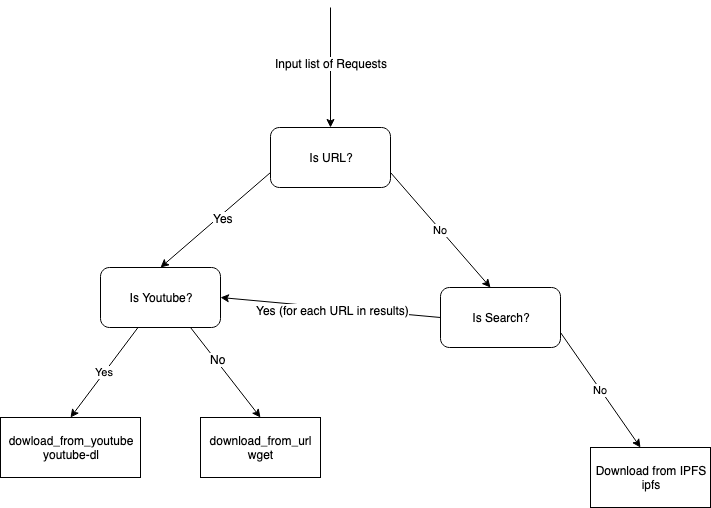

The diagram above was exported from draw.io. Its source (the exported page's mxGraphModel, read from the mxfile embedded in the PNG):
<mxGraphModel dx="884" dy="726" grid="1" gridSize="10" guides="1" tooltips="1" connect="1" arrows="1" fold="1" page="1" pageScale="1" pageWidth="850" pageHeight="1100" math="0" shadow="0">
  <root>
    <mxCell id="0" />
    <mxCell id="1" parent="0" />
    <mxCell id="2" value="" style="endArrow=classic;html=1;" edge="1" parent="1">
      <mxGeometry width="50" height="50" relative="1" as="geometry">
        <mxPoint x="330" y="320" as="sourcePoint" />
        <mxPoint x="330" y="440" as="targetPoint" />
      </mxGeometry>
    </mxCell>
    <mxCell id="3" value="&lt;div&gt;Input list of Requests&lt;/div&gt;" style="text;html=1;resizable=0;points=[];align=center;verticalAlign=middle;labelBackgroundColor=#ffffff;" vertex="1" connectable="0" parent="2">
      <mxGeometry x="-0.0769" relative="1" as="geometry">
        <mxPoint as="offset" />
      </mxGeometry>
    </mxCell>
    <mxCell id="4" value="Is URL?" style="rounded=1;whiteSpace=wrap;html=1;" vertex="1" parent="1">
      <mxGeometry x="270" y="440" width="120" height="60" as="geometry" />
    </mxCell>
    <mxCell id="5" value="" style="endArrow=classic;html=1;exitX=0;exitY=0.75;exitDx=0;exitDy=0;" edge="1" source="4" parent="1">
      <mxGeometry width="50" height="50" relative="1" as="geometry">
        <mxPoint x="260" y="550" as="sourcePoint" />
        <mxPoint x="160" y="580" as="targetPoint" />
      </mxGeometry>
    </mxCell>
    <mxCell id="6" value="&lt;div&gt;Yes&lt;/div&gt;" style="text;html=1;resizable=0;points=[];align=center;verticalAlign=middle;labelBackgroundColor=#ffffff;" vertex="1" connectable="0" parent="5">
      <mxGeometry x="-0.0954" y="3" relative="1" as="geometry">
        <mxPoint as="offset" />
      </mxGeometry>
    </mxCell>
    <mxCell id="7" value="Is Youtube?" style="rounded=1;whiteSpace=wrap;html=1;" vertex="1" parent="1">
      <mxGeometry x="100" y="580" width="120" height="60" as="geometry" />
    </mxCell>
    <mxCell id="8" value="&lt;div&gt;Yes&lt;/div&gt;" style="endArrow=classic;html=1;entryX=0.5;entryY=0;entryDx=0;entryDy=0;" edge="1" source="7" target="9" parent="1">
      <mxGeometry width="50" height="50" relative="1" as="geometry">
        <mxPoint x="100" y="710" as="sourcePoint" />
        <mxPoint x="240" y="740" as="targetPoint" />
        <Array as="points" />
      </mxGeometry>
    </mxCell>
    <mxCell id="9" value="&lt;div&gt;dowload_from_youtube&lt;/div&gt;&lt;div&gt;youtube-dl&lt;br&gt;&lt;/div&gt;" style="rounded=0;whiteSpace=wrap;html=1;" vertex="1" parent="1">
      <mxGeometry y="730" width="140" height="60" as="geometry" />
    </mxCell>
    <mxCell id="10" value="" style="endArrow=classic;html=1;exitX=0.75;exitY=1;exitDx=0;exitDy=0;entryX=0.5;entryY=0;entryDx=0;entryDy=0;" edge="1" source="7" target="12" parent="1">
      <mxGeometry width="50" height="50" relative="1" as="geometry">
        <mxPoint x="240" y="650" as="sourcePoint" />
        <mxPoint x="240" y="710" as="targetPoint" />
      </mxGeometry>
    </mxCell>
    <mxCell id="11" value="&lt;div&gt;No&lt;/div&gt;" style="text;html=1;resizable=0;points=[];align=center;verticalAlign=middle;labelBackgroundColor=#ffffff;" vertex="1" connectable="0" parent="10">
      <mxGeometry x="-0.28" y="2" relative="1" as="geometry">
        <mxPoint as="offset" />
      </mxGeometry>
    </mxCell>
    <mxCell id="12" value="&lt;div&gt;download_from_url&lt;/div&gt;&lt;div&gt;wget&lt;/div&gt;" style="rounded=0;whiteSpace=wrap;html=1;" vertex="1" parent="1">
      <mxGeometry x="200" y="730" width="120" height="60" as="geometry" />
    </mxCell>
    <mxCell id="13" value="&lt;div&gt;No&lt;/div&gt;" style="endArrow=classic;html=1;exitX=1;exitY=0.75;exitDx=0;exitDy=0;" edge="1" source="4" parent="1">
      <mxGeometry width="50" height="50" relative="1" as="geometry">
        <mxPoint x="420" y="510" as="sourcePoint" />
        <mxPoint x="490" y="600" as="targetPoint" />
      </mxGeometry>
    </mxCell>
    <mxCell id="14" value="Is Search?" style="rounded=1;whiteSpace=wrap;html=1;" vertex="1" parent="1">
      <mxGeometry x="440" y="600" width="120" height="60" as="geometry" />
    </mxCell>
    <mxCell id="15" value="" style="endArrow=classic;html=1;exitX=0;exitY=0.5;exitDx=0;exitDy=0;entryX=1;entryY=0.5;entryDx=0;entryDy=0;" edge="1" source="14" target="7" parent="1">
      <mxGeometry width="50" height="50" relative="1" as="geometry">
        <mxPoint x="10" y="860" as="sourcePoint" />
        <mxPoint x="60" y="810" as="targetPoint" />
      </mxGeometry>
    </mxCell>
    <mxCell id="16" value="&lt;div&gt;Yes (for each URL in results)&lt;/div&gt;" style="text;html=1;resizable=0;points=[];align=center;verticalAlign=middle;labelBackgroundColor=#ffffff;" vertex="1" connectable="0" parent="15">
      <mxGeometry x="-0.0197" y="2" relative="1" as="geometry">
        <mxPoint as="offset" />
      </mxGeometry>
    </mxCell>
    <mxCell id="17" value="&lt;div&gt;No&lt;/div&gt;" style="endArrow=classic;html=1;exitX=1;exitY=0.75;exitDx=0;exitDy=0;" edge="1" source="14" parent="1">
      <mxGeometry width="50" height="50" relative="1" as="geometry">
        <mxPoint x="580" y="750" as="sourcePoint" />
        <mxPoint x="640" y="760" as="targetPoint" />
      </mxGeometry>
    </mxCell>
    <mxCell id="18" value="&lt;div&gt;Download from IPFS&lt;/div&gt;&lt;div&gt;ipfs&lt;br&gt;&lt;/div&gt;" style="rounded=0;whiteSpace=wrap;html=1;" vertex="1" parent="1">
      <mxGeometry x="590" y="760" width="120" height="60" as="geometry" />
    </mxCell>
  </root>
</mxGraphModel>